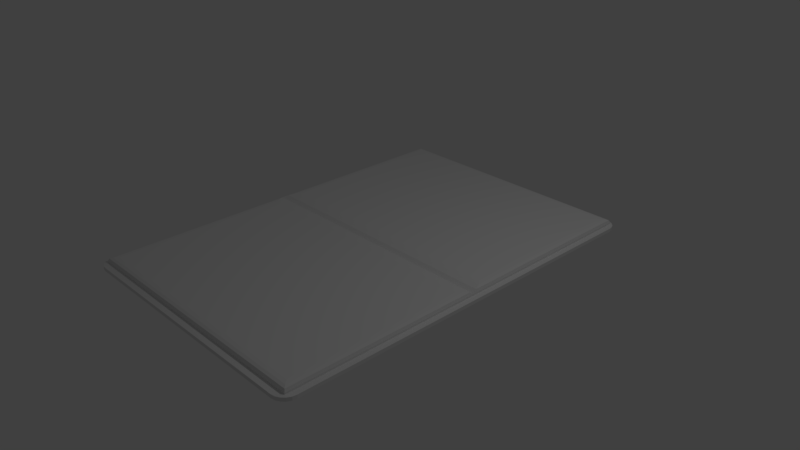 # Source: Book.blend  (saved by Blender 2.78.0; exported with 4.5.12 LTS)
import bpy
from mathutils import Matrix  # noqa: F401  (used for matrix-valued properties, if any)

bpy.ops.wm.read_factory_settings(use_empty=True)
scene = bpy.context.scene
scene.name = 'Scene'

# ---- collections
col_collection_1 = bpy.data.collections.new('Collection 1'); scene.collection.children.link(col_collection_1)

# ---- materials (node trees are filled in below, after node groups)
mat_material = bpy.data.materials.new('Material')
mat_material.alpha_threshold = 0.0
mat_material.use_transparent_shadow = False
mat_material.roughness = 0.5
mat_material.line_color = (0.0, 0.0, 0.0, 1.0)

# ---- material node trees

# ---- world
world_world = bpy.data.worlds.new('World'); scene.world = world_world
world_world.color = (0.05088, 0.05088, 0.05088)
world_world.use_sun_shadow = False
world_world.sun_shadow_jitter_overblur = 0.0
world_world.cycles.sampling_method = 'MANUAL'

# ---- cameras
cam_camera = bpy.data.cameras.new('Camera')
cam_camera.clip_end = 100.0
cam_camera.lens = 35.0
cam_camera.sensor_width = 32.0
cam_camera.sensor_height = 18.0
cam_camera.ortho_scale = 7.314
cam_camera.dof.focus_distance = 0.0
cam_camera.dof.aperture_fstop = 128.0

# ---- lights
light_lamp = bpy.data.lights.new('Lamp', 'POINT')
light_lamp.transmission_factor = 0.0
light_lamp.cutoff_distance = 30.0
light_lamp.energy = 100.0
light_lamp.shadow_buffer_clip_start = 1.001
light_lamp.shadow_soft_size = 0.1
light_lamp.shadow_maximum_resolution = 0.006
light_lamp.use_absolute_resolution = True

# ---- meshes
me_cube_001 = bpy.data.meshes.new('Cube.001')
me_cube_001.from_pydata([(1.434, 0.0007901, 0.8188), (-2.162, 0.0007901, 0.8188), (-2.162, -2.67, 0.8188), (1.434, -2.67, 0.8188), (1.434, 2.687, 0.8188), (-2.162, 2.687, 0.8188), (-2.162, 0.0007901, 0.8188), (1.434, 0.0007901, 0.8188), (-2.162, 0.0007901, 0.8479), (-2.056, -0.1791, 0.8991), (-2.148, -0.05367, 0.8829), (-2.109, -0.1264, 0.8948), (1.329, -0.1791, 0.8991), (1.434, 0.0007901, 0.8479), (1.382, -0.1264, 0.8948), (1.42, -0.05367, 0.8829), (1.329, -2.565, 0.8991), (1.434, -2.67, 0.8479), (1.382, -2.618, 0.8948), (1.42, -2.656, 0.8829), (-2.162, -2.67, 0.8479), (-2.056, -2.565, 0.8991), (-2.148, -2.656, 0.8829), (-2.109, -2.618, 0.8948), (1.329, 2.582, 0.8991), (1.434, 2.687, 0.8479), (1.382, 2.634, 0.8948), (1.42, 2.673, 0.8829), (-2.162, 2.687, 0.8479), (-2.056, 2.582, 0.8991), (-2.148, 2.673, 0.8829), (-2.109, 2.634, 0.8948), (1.329, 0.1957, 0.8991), (1.434, 0.0007901, 0.8479), (1.382, 0.143, 0.8948), (1.42, 0.05883, 0.8829), (-2.162, 0.0007901, 0.8479), (-2.056, 0.1957, 0.8991), (-2.148, 0.05884, 0.8829), (-2.109, 0.143, 0.8948)], [], [(24, 29, 37, 32), (4, 5, 28, 25), (1, 2, 20, 8), (7, 4, 25, 33), (2, 3, 17, 20), (5, 6, 36, 28), (3, 0, 13, 17), (12, 9, 21, 16), (9, 12, 14, 11), (11, 14, 15, 10), (10, 15, 13, 8), (12, 16, 18, 14), (14, 18, 19, 15), (15, 19, 17, 13), (21, 9, 11, 23), (23, 11, 10, 22), (22, 10, 8, 20), (16, 21, 23, 18), (18, 23, 22, 19), (19, 22, 20, 17), (25, 28, 30, 27), (27, 30, 31, 26), (26, 31, 29, 24), (24, 32, 34, 26), (26, 34, 35, 27), (27, 35, 33, 25), (37, 29, 31, 39), (39, 31, 30, 38), (38, 30, 28, 36), (36, 33, 35, 38), (38, 35, 34, 39), (39, 34, 32, 37), (0, 3, 2, 1, 6, 5, 4, 7)])
_uv = me_cube_001.uv_layers.new(name='UVMap')
_uv.uv.foreach_set('vector', [0.2404, 0.6274, 0.2404, 0.9604, 0.03779, 0.9604, 0.03779, 0.6274, 0.6661, 0.0246, 0.6661, 0.3784, 0.6637, 0.3784, 0.6637, 0.0246, 0.9038, 0.0246, 0.9038, 0.2874, 0.9013, 0.2874, 0.9013, 0.0246, 0.8558, 0.0246, 0.8558, 0.2885, 0.8533, 0.2885, 0.8533, 0.02461, 0.7141, 0.0246, 0.7141, 0.3784, 0.7116, 0.3784, 0.7116, 0.0246, 0.2962, 0.617, 0.2962, 0.8813, 0.2937, 0.8813, 0.2937, 0.617, 0.9462, 0.2871, 0.9462, 0.02461, 0.9487, 0.0246, 0.9487, 0.287, 0.8698, 0.4541, 0.8698, 0.7871, 0.6671, 0.7871, 0.6671, 0.4541, 0.8698, 0.7871, 0.8698, 0.4541, 0.8742, 0.4489, 0.8742, 0.7923, 0.8742, 0.7923, 0.8742, 0.4489, 0.8804, 0.4451, 0.8804, 0.7961, 0.8804, 0.7961, 0.8804, 0.4451, 0.885, 0.4437, 0.885, 0.7975, 0.8698, 0.4541, 0.6671, 0.4541, 0.6626, 0.4489, 0.8742, 0.4489, 0.8742, 0.4489, 0.6626, 0.4489, 0.6594, 0.4451, 0.8804, 0.4451, 0.9518, 0.03, 0.9518, 0.2857, 0.9487, 0.287, 0.9487, 0.0246, 0.6671, 0.7871, 0.8698, 0.7871, 0.8742, 0.7923, 0.6626, 0.7923, 0.6626, 0.7923, 0.8742, 0.7923, 0.8804, 0.7961, 0.6594, 0.7961, 0.8983, 0.286, 0.8983, 0.02995, 0.9013, 0.0246, 0.9013, 0.2874, 0.6671, 0.4541, 0.6671, 0.7871, 0.6626, 0.7923, 0.6626, 0.4489, 0.6626, 0.4489, 0.6626, 0.7923, 0.6594, 0.7961, 0.6594, 0.4451, 0.7086, 0.377, 0.7086, 0.02599, 0.7116, 0.0246, 0.7116, 0.3784, 0.6637, 0.0246, 0.6637, 0.3784, 0.6606, 0.377, 0.6606, 0.02599, 0.2482, 0.6184, 0.2482, 0.9694, 0.2449, 0.9656, 0.2449, 0.6222, 0.2449, 0.6222, 0.2449, 0.9656, 0.2404, 0.9604, 0.2404, 0.6274, 0.2404, 0.6274, 0.03779, 0.6274, 0.03331, 0.6222, 0.2449, 0.6222, 0.2449, 0.6222, 0.03331, 0.6222, 0.02616, 0.6184, 0.2482, 0.6184, 0.8503, 0.2871, 0.8503, 0.03025, 0.8533, 0.02461, 0.8533, 0.2885, 0.03779, 0.9604, 0.2404, 0.9604, 0.2449, 0.9656, 0.03331, 0.9656, 0.03331, 0.9656, 0.2449, 0.9656, 0.2482, 0.9694, 0.02616, 0.9694, 0.2907, 0.8756, 0.2907, 0.6184, 0.2937, 0.617, 0.2937, 0.8813, 0.02123, 0.9708, 0.02123, 0.617, 0.02616, 0.6184, 0.02616, 0.9694, 0.02616, 0.9694, 0.02616, 0.6184, 0.03331, 0.6222, 0.03331, 0.9656, 0.03331, 0.9656, 0.03331, 0.6222, 0.03779, 0.6274, 0.03779, 0.9604, 0.9462, 0.02461, 0.7141, 0.3784, 0.9038, 0.2874, 0.9038, 0.0246, 0.2962, 0.8813, 0.6661, 0.3784, 0.8558, 0.2885, 0.8558, 0.0246])
me_cube_001.materials.append(mat_material)
me_cube_001.use_remesh_preserve_volume = False
me_cube_001.use_remesh_preserve_attributes = False
me_cube_001.use_mirror_vertex_groups = False
me_cube_001.update()
me_cube = bpy.data.meshes.new('Cube')
me_cube.from_pydata([(1.88, -0.008879, 0.1166), (-1.88, -0.008878, 0.1166), (1.88, -0.00752, 0.1634), (-1.88, -0.00752, 0.1634), (1.798, 2.679, 0.1668), (-1.798, 2.679, 0.1668), (1.694, 2.761, 0.1139), (1.88, 2.575, 0.1141), (1.752, 2.752, 0.1139), (1.803, 2.725, 0.114), (1.845, 2.684, 0.114), (1.871, 2.632, 0.114), (1.88, -2.575, 0.1141), (1.694, -2.761, 0.1139), (1.871, -2.632, 0.114), (1.845, -2.684, 0.114), (1.803, -2.725, 0.114), (1.752, -2.752, 0.1139), (-1.694, -2.761, 0.1139), (-1.88, -2.575, 0.1141), (-1.752, -2.752, 0.1139), (-1.803, -2.725, 0.114), (-1.845, -2.684, 0.114), (-1.871, -2.632, 0.114), (-1.88, 2.575, 0.1141), (-1.694, 2.761, 0.1139), (-1.871, 2.632, 0.114), (-1.845, 2.684, 0.114), (-1.803, 2.725, 0.114), (-1.752, 2.752, 0.1139), (1.88, 2.575, 0.1614), (1.694, 2.761, 0.1613), (1.798, 2.679, 0.1668), (1.871, 2.632, 0.1614), (1.845, 2.684, 0.1614), (1.803, 2.725, 0.1613), (1.752, 2.752, 0.1613), (1.694, -2.761, 0.1613), (1.88, -2.575, 0.1615), (1.798, -2.679, 0.1668), (1.752, -2.752, 0.1613), (1.803, -2.725, 0.1613), (1.845, -2.684, 0.1614), (1.871, -2.632, 0.1614), (-1.88, -2.575, 0.1615), (-1.694, -2.761, 0.1613), (-1.798, -2.679, 0.1668), (-1.871, -2.632, 0.1614), (-1.845, -2.684, 0.1614), (-1.803, -2.725, 0.1613), (-1.752, -2.752, 0.1613), (-1.694, 2.761, 0.1613), (-1.88, 2.575, 0.1614), (-1.798, 2.679, 0.1668), (-1.752, 2.752, 0.1613), (-1.803, 2.725, 0.1613), (-1.845, 2.684, 0.1614), (-1.871, 2.632, 0.1614)], [], [(13, 37, 45, 18), (0, 12, 14, 15, 16, 17, 13, 18, 20, 21, 22, 23, 19, 1), (19, 44, 3, 1), (32, 31, 51, 53, 5, 4), (7, 30, 2, 0), (1, 3, 52, 24), (6, 8, 9, 10, 11, 7, 0, 1, 24, 26, 27, 28, 29, 25), (0, 2, 38, 12), (32, 53, 52, 3, 44, 46, 45, 37, 39, 38, 2, 30), (30, 33, 32), (33, 34, 32), (34, 35, 32), (35, 36, 32), (36, 31, 32), (37, 40, 39), (40, 41, 39), (41, 42, 39), (42, 43, 39), (43, 38, 39), (44, 47, 46), (47, 48, 46), (48, 49, 46), (49, 50, 46), (50, 45, 46), (51, 54, 53), (54, 55, 53), (55, 56, 53), (56, 57, 53), (57, 52, 53), (6, 31, 36, 8), (8, 36, 35, 9), (9, 35, 34, 10), (10, 34, 33, 11), (11, 33, 30, 7), (12, 38, 43, 14), (14, 43, 42, 15), (15, 42, 41, 16), (16, 41, 40, 17), (17, 40, 37, 13), (18, 45, 50, 20), (20, 50, 49, 21), (21, 49, 48, 22), (22, 48, 47, 23), (23, 47, 44, 19), (24, 52, 57, 26), (26, 57, 56, 27), (27, 56, 55, 28), (28, 55, 54, 29), (29, 54, 51, 25), (31, 6, 25, 51)])
_uv = me_cube.uv_layers.new(name='UVMap')
_uv.uv.foreach_set('vector', [0.8036, 0.03533, 0.8076, 0.03534, 0.8074, 0.3687, 0.8034, 0.3687, 0.02123, 0.2953, 0.02123, 0.04286, 0.02201, 0.03722, 0.02425, 0.03213, 0.02773, 0.02808, 0.03213, 0.02549, 0.037, 0.0246, 0.3248, 0.0246, 0.3297, 0.02549, 0.3341, 0.02808, 0.3376, 0.03213, 0.3398, 0.03722, 0.3406, 0.04286, 0.3406, 0.2953, 0.9745, 0.4544, 0.9785, 0.4544, 0.9787, 0.707, 0.9747, 0.7069, 0.6112, 0.03266, 0.6182, 0.04286, 0.6182, 0.3762, 0.6112, 0.3865, 0.6112, 0.3864, 0.6112, 0.03266, 0.9278, 0.4543, 0.9318, 0.4542, 0.9318, 0.708, 0.9279, 0.7081, 0.9747, 0.7069, 0.9787, 0.707, 0.9785, 0.9611, 0.9745, 0.9611, 0.037, 0.5678, 0.03213, 0.5669, 0.02773, 0.5643, 0.02425, 0.5603, 0.02201, 0.5552, 0.02123, 0.5495, 0.02123, 0.2953, 0.3406, 0.2953, 0.3406, 0.5495, 0.3398, 0.5552, 0.3376, 0.5603, 0.3341, 0.5643, 0.3297, 0.5669, 0.3248, 0.5678, 0.9279, 0.7081, 0.9318, 0.708, 0.9315, 0.9602, 0.9275, 0.9603, 0.6112, 0.03266, 0.6112, 0.3865, 0.6024, 0.3945, 0.9787, 0.707, 0.9785, 0.4544, 0.39, 0.8056, 0.3831, 0.7954, 0.8076, 0.03534, 0.39, 0.4518, 0.3988, 0.4437, 0.9318, 0.708, 0.9318, 0.4542, 0.6024, 0.0246, 0.6073, 0.02549, 0.6112, 0.03266, 0.6073, 0.02549, 0.6117, 0.02808, 0.6112, 0.03266, 0.6117, 0.02808, 0.6152, 0.03213, 0.6112, 0.03266, 0.6152, 0.03213, 0.6174, 0.03722, 0.6112, 0.03266, 0.6174, 0.03722, 0.6182, 0.04286, 0.6112, 0.03266, 0.3831, 0.462, 0.3838, 0.4563, 0.39, 0.4518, 0.3838, 0.4563, 0.3861, 0.4512, 0.39, 0.4518, 0.3861, 0.4512, 0.3896, 0.4472, 0.39, 0.4518, 0.3896, 0.4472, 0.394, 0.4446, 0.39, 0.4518, 0.394, 0.4446, 0.3988, 0.4437, 0.39, 0.4518, 0.3988, 0.8136, 0.394, 0.8127, 0.39, 0.8056, 0.394, 0.8127, 0.3896, 0.8101, 0.39, 0.8056, 0.3896, 0.8101, 0.3861, 0.8061, 0.39, 0.8056, 0.3861, 0.8061, 0.3838, 0.801, 0.39, 0.8056, 0.3838, 0.801, 0.3831, 0.7954, 0.39, 0.8056, 0.6182, 0.3762, 0.6174, 0.3819, 0.6112, 0.3865, 0.6174, 0.3819, 0.6152, 0.387, 0.6112, 0.3865, 0.6152, 0.387, 0.6117, 0.391, 0.6112, 0.3865, 0.6117, 0.391, 0.6073, 0.3936, 0.6112, 0.3865, 0.6073, 0.3936, 0.6024, 0.3945, 0.6112, 0.3865, 0.7566, 0.3728, 0.7606, 0.3728, 0.7606, 0.3784, 0.7566, 0.3784, 0.7566, 0.3784, 0.7606, 0.3784, 0.7608, 0.3835, 0.7567, 0.3835, 0.7567, 0.3835, 0.7608, 0.3835, 0.761, 0.3875, 0.7569, 0.3875, 0.9281, 0.4437, 0.9321, 0.4437, 0.9319, 0.4487, 0.9279, 0.4487, 0.9279, 0.4487, 0.9319, 0.4487, 0.9318, 0.4542, 0.9278, 0.4543, 0.9275, 0.9603, 0.9315, 0.9602, 0.9316, 0.9659, 0.9276, 0.9659, 0.9276, 0.9659, 0.9316, 0.9659, 0.9318, 0.9711, 0.9278, 0.9712, 0.9278, 0.9712, 0.9318, 0.9711, 0.9321, 0.9754, 0.9281, 0.9754, 0.8038, 0.0246, 0.8078, 0.0246, 0.8077, 0.02969, 0.8037, 0.02969, 0.8037, 0.02969, 0.8077, 0.02969, 0.8076, 0.03534, 0.8036, 0.03533, 0.8034, 0.3687, 0.8074, 0.3687, 0.8075, 0.3744, 0.8035, 0.3744, 0.8035, 0.3744, 0.8075, 0.3744, 0.8076, 0.3795, 0.8036, 0.3795, 0.8036, 0.3795, 0.8076, 0.3795, 0.8078, 0.3835, 0.8038, 0.3835, 0.9748, 0.4437, 0.9788, 0.4437, 0.9786, 0.4488, 0.9746, 0.4488, 0.9746, 0.4488, 0.9786, 0.4488, 0.9785, 0.4544, 0.9745, 0.4544, 0.9745, 0.9611, 0.9785, 0.9611, 0.9786, 0.9668, 0.9746, 0.9668, 0.9746, 0.9668, 0.9786, 0.9668, 0.9788, 0.9718, 0.9748, 0.9718, 0.7569, 0.0246, 0.761, 0.0246, 0.7608, 0.02864, 0.7567, 0.02864, 0.7567, 0.02864, 0.7608, 0.02864, 0.7606, 0.03373, 0.7566, 0.03373, 0.7566, 0.03373, 0.7606, 0.03373, 0.7606, 0.03937, 0.7566, 0.03937, 0.7606, 0.3728, 0.7566, 0.3728, 0.7566, 0.03937, 0.7606, 0.03937])
me_cube.materials.append(mat_material)
me_cube.use_remesh_preserve_volume = False
me_cube.use_remesh_preserve_attributes = False
me_cube.use_mirror_vertex_groups = False
me_cube.update()

# ---- objects
ob_cube_001 = bpy.data.objects.new('Cube.001', me_cube_001)
ob_cube = bpy.data.objects.new('Cube', me_cube)
ob_lamp = bpy.data.objects.new('Lamp', light_lamp)
ob_camera = bpy.data.objects.new('Camera', cam_camera)

# ---- transforms, parenting, visibility, modifiers, constraints
ob_cube_001.location = (0.3667, 0.0, -0.6633)
ob_cube_001.lock_rotations_4d = False
ob_cube_001.empty_display_type = 'ARROWS'
ob_cube_001.lineart.crease_threshold = 0.0
ob_cube.location = (0.0, 0.0, 0.0)
ob_cube.lock_rotations_4d = False
ob_cube.empty_display_type = 'ARROWS'
ob_cube.lineart.crease_threshold = 0.0
ob_lamp.location = (4.076, 1.005, 5.904)
ob_lamp.rotation_euler = (0.6503, 0.05522, 1.866)
ob_lamp.lock_rotations_4d = False
ob_lamp.empty_display_type = 'ARROWS'
ob_lamp.color = (0.0, 0.0, 0.0, 0.0)
ob_lamp.lineart.crease_threshold = 0.0
ob_camera.location = (7.481, -6.508, 5.344)
ob_camera.rotation_euler = (1.109, 0.0, 0.8149)
ob_camera.lock_rotations_4d = False
ob_camera.empty_display_type = 'ARROWS'
ob_camera.color = (0.0, 0.0, 0.0, 0.0)
ob_camera.display_type = 'WIRE'
ob_camera.lineart.crease_threshold = 0.0

# ---- collection membership
col_collection_1.objects.link(ob_cube_001)
col_collection_1.objects.link(ob_cube)
col_collection_1.objects.link(ob_lamp)
col_collection_1.objects.link(ob_camera)

# ---- scene / render settings (as saved in the file)
scene.camera = ob_camera
scene.frame_start = 1; scene.frame_end = 250; scene.frame_set(1)
scene.render.engine = 'BLENDER_EEVEE_NEXT'
scene.render.resolution_percentage = 50
scene.render.dither_intensity = 0.0
scene.cycles.use_denoising = False
scene.cycles.samples = 128
scene.cycles.sampling_pattern = 'TABULATED_SOBOL'
scene.cycles.light_sampling_threshold = 0.0
scene.cycles.use_adaptive_sampling = False
scene.cycles.use_light_tree = False
scene.cycles.blur_glossy = 0.0
scene.cycles.sample_clamp_indirect = 0.0
scene.view_settings.view_transform = 'Standard'
bpy.context.view_layer.update()
